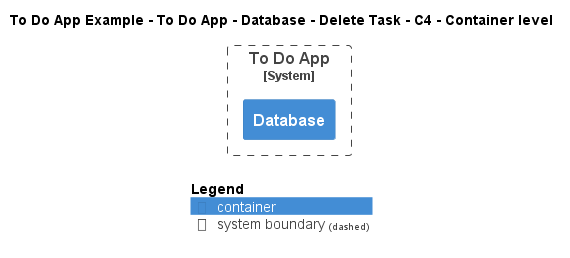

The diagram above was rendered by PlantUML. Its source (embedded in the PNG):
@startuml
!include ..\..\..\..\..\..\..\.c4s\C4_Container.puml

AddElementTag("c4interflow:lifecycle:new", $bgColor=green, $fontColor=#ffffff, $borderColor=green, $shadowing="False")
AddElementTag("c4interflow:lifecycle:changed", $bgColor=orange, $fontColor=#ffffff, $borderColor=orange, $shadowing="False")
AddElementTag("c4interflow:lifecycle:removed", $bgColor=red, $fontColor=#ffffff, $borderColor=red, $shadowing="False")

AddRelTag("c4interflow:lifecycle:new", $textColor=green, $lineColor=green)
AddRelTag("c4interflow:lifecycle:changed", $textColor=orange, $lineColor=orange)
AddRelTag("c4interflow:lifecycle:removed", $textColor=red, $lineColor=red)

SHOW_PERSON_PORTRAIT()
LAYOUT_TOP_DOWN()

skinparam linetype polyline

title To Do App Example - To Do App - Database - Delete Task - C4 - Container level


System_Boundary(ToDoAppExample.SoftwareSystems.ToDoApp, "To Do App") {
    Container(ToDoAppExample.SoftwareSystems.ToDoApp.Containers.Database, "Database", "", "")
}



SHOW_LEGEND()
@enduml